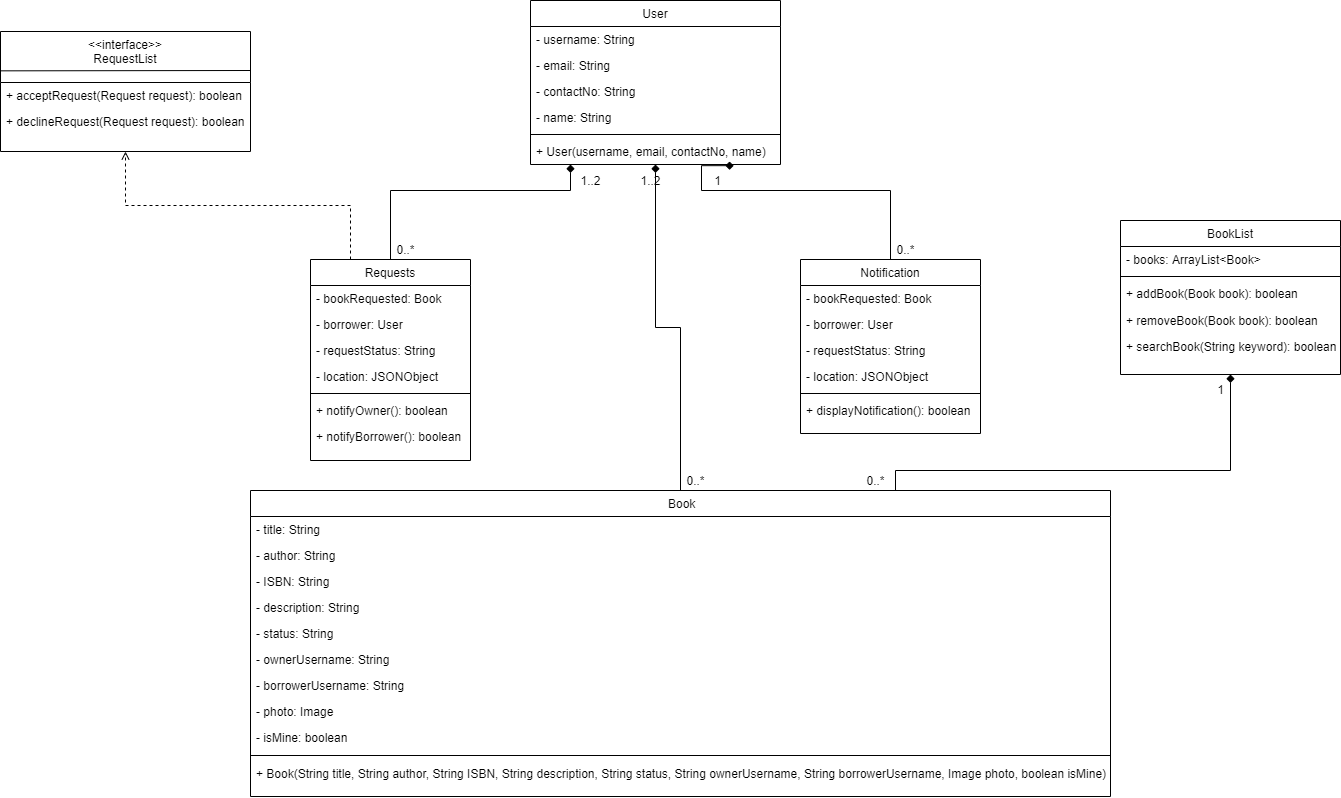

The diagram above was exported from draw.io. Its source (the exported page's mxGraphModel, read from the mxfile embedded in the PNG):
<mxGraphModel dx="1863" dy="813" grid="1" gridSize="10" guides="1" tooltips="1" connect="1" arrows="1" fold="1" page="1" pageScale="1" pageWidth="1654" pageHeight="1169" math="0" shadow="0">
  <root>
    <mxCell id="WIyWlLk6GJQsqaUBKTNV-0" />
    <mxCell id="WIyWlLk6GJQsqaUBKTNV-1" parent="WIyWlLk6GJQsqaUBKTNV-0" />
    <mxCell id="zk_aabifl9qLbXWyu50G-33" style="edgeStyle=orthogonalEdgeStyle;rounded=0;orthogonalLoop=1;jettySize=auto;html=1;entryX=0.5;entryY=1;entryDx=0;entryDy=0;entryPerimeter=0;endArrow=diamond;endFill=1;" parent="WIyWlLk6GJQsqaUBKTNV-1" source="zkfFHV4jXpPFQw0GAbJ--17" target="R6SUjtX47h5zu0EH2_PO-7" edge="1">
      <mxGeometry relative="1" as="geometry" />
    </mxCell>
    <mxCell id="zk_aabifl9qLbXWyu50G-34" value="1..2" style="text;html=1;align=center;verticalAlign=middle;resizable=0;points=[];autosize=1;" parent="WIyWlLk6GJQsqaUBKTNV-1" vertex="1">
      <mxGeometry x="750" y="220" width="40" height="20" as="geometry" />
    </mxCell>
    <mxCell id="zk_aabifl9qLbXWyu50G-35" value="0..*" style="text;html=1;align=center;verticalAlign=middle;resizable=0;points=[];autosize=1;" parent="WIyWlLk6GJQsqaUBKTNV-1" vertex="1">
      <mxGeometry x="800" y="520" width="30" height="20" as="geometry" />
    </mxCell>
    <mxCell id="zkfFHV4jXpPFQw0GAbJ--0" value="User" style="swimlane;fontStyle=0;align=center;verticalAlign=top;childLayout=stackLayout;horizontal=1;startSize=26;horizontalStack=0;resizeParent=1;resizeLast=0;collapsible=1;marginBottom=0;rounded=0;shadow=0;strokeWidth=1;" parent="WIyWlLk6GJQsqaUBKTNV-1" vertex="1">
      <mxGeometry x="650" y="50" width="250" height="164" as="geometry">
        <mxRectangle x="230" y="140" width="160" height="26" as="alternateBounds" />
      </mxGeometry>
    </mxCell>
    <mxCell id="zkfFHV4jXpPFQw0GAbJ--1" value="- username: String" style="text;align=left;verticalAlign=top;spacingLeft=4;spacingRight=4;overflow=hidden;rotatable=0;points=[[0,0.5],[1,0.5]];portConstraint=eastwest;" parent="zkfFHV4jXpPFQw0GAbJ--0" vertex="1">
      <mxGeometry y="26" width="250" height="26" as="geometry" />
    </mxCell>
    <mxCell id="zkfFHV4jXpPFQw0GAbJ--2" value="- email: String" style="text;align=left;verticalAlign=top;spacingLeft=4;spacingRight=4;overflow=hidden;rotatable=0;points=[[0,0.5],[1,0.5]];portConstraint=eastwest;rounded=0;shadow=0;html=0;" parent="zkfFHV4jXpPFQw0GAbJ--0" vertex="1">
      <mxGeometry y="52" width="250" height="26" as="geometry" />
    </mxCell>
    <mxCell id="yCwD5Vr7WRlm3-DpYuKa-16" value="- contactNo: String" style="text;align=left;verticalAlign=top;spacingLeft=4;spacingRight=4;overflow=hidden;rotatable=0;points=[[0,0.5],[1,0.5]];portConstraint=eastwest;rounded=0;shadow=0;html=0;" parent="zkfFHV4jXpPFQw0GAbJ--0" vertex="1">
      <mxGeometry y="78" width="250" height="26" as="geometry" />
    </mxCell>
    <mxCell id="R6SUjtX47h5zu0EH2_PO-9" value="- name: String" style="text;align=left;verticalAlign=top;spacingLeft=4;spacingRight=4;overflow=hidden;rotatable=0;points=[[0,0.5],[1,0.5]];portConstraint=eastwest;" parent="zkfFHV4jXpPFQw0GAbJ--0" vertex="1">
      <mxGeometry y="104" width="250" height="26" as="geometry" />
    </mxCell>
    <mxCell id="zkfFHV4jXpPFQw0GAbJ--4" value="" style="line;html=1;strokeWidth=1;align=left;verticalAlign=middle;spacingTop=-1;spacingLeft=3;spacingRight=3;rotatable=0;labelPosition=right;points=[];portConstraint=eastwest;" parent="zkfFHV4jXpPFQw0GAbJ--0" vertex="1">
      <mxGeometry y="130" width="250" height="8" as="geometry" />
    </mxCell>
    <mxCell id="R6SUjtX47h5zu0EH2_PO-7" value="+ User(username, email, contactNo, name)" style="text;align=left;verticalAlign=top;spacingLeft=4;spacingRight=4;overflow=hidden;rotatable=0;points=[[0,0.5],[1,0.5]];portConstraint=eastwest;rounded=0;shadow=0;html=0;" parent="zkfFHV4jXpPFQw0GAbJ--0" vertex="1">
      <mxGeometry y="138" width="250" height="26" as="geometry" />
    </mxCell>
    <mxCell id="zk_aabifl9qLbXWyu50G-51" style="edgeStyle=orthogonalEdgeStyle;rounded=0;orthogonalLoop=1;jettySize=auto;html=1;exitX=0.75;exitY=0;exitDx=0;exitDy=0;entryX=0.5;entryY=1;entryDx=0;entryDy=0;endArrow=diamond;endFill=1;" parent="WIyWlLk6GJQsqaUBKTNV-1" source="zkfFHV4jXpPFQw0GAbJ--17" target="yCwD5Vr7WRlm3-DpYuKa-9" edge="1">
      <mxGeometry relative="1" as="geometry">
        <Array as="points">
          <mxPoint x="1015" y="520" />
          <mxPoint x="1350" y="520" />
        </Array>
        <mxPoint x="1330" y="429" as="targetPoint" />
      </mxGeometry>
    </mxCell>
    <mxCell id="zkfFHV4jXpPFQw0GAbJ--17" value=" Book" style="swimlane;fontStyle=0;align=center;verticalAlign=top;childLayout=stackLayout;horizontal=1;startSize=26;horizontalStack=0;resizeParent=1;resizeLast=0;collapsible=1;marginBottom=0;rounded=0;shadow=0;strokeWidth=1;" parent="WIyWlLk6GJQsqaUBKTNV-1" vertex="1">
      <mxGeometry x="370" y="540" width="860" height="306" as="geometry">
        <mxRectangle x="550" y="140" width="160" height="26" as="alternateBounds" />
      </mxGeometry>
    </mxCell>
    <mxCell id="zkfFHV4jXpPFQw0GAbJ--18" value="- title: String" style="text;align=left;verticalAlign=top;spacingLeft=4;spacingRight=4;overflow=hidden;rotatable=0;points=[[0,0.5],[1,0.5]];portConstraint=eastwest;" parent="zkfFHV4jXpPFQw0GAbJ--17" vertex="1">
      <mxGeometry y="26" width="860" height="26" as="geometry" />
    </mxCell>
    <mxCell id="zkfFHV4jXpPFQw0GAbJ--19" value="- author: String" style="text;align=left;verticalAlign=top;spacingLeft=4;spacingRight=4;overflow=hidden;rotatable=0;points=[[0,0.5],[1,0.5]];portConstraint=eastwest;rounded=0;shadow=0;html=0;" parent="zkfFHV4jXpPFQw0GAbJ--17" vertex="1">
      <mxGeometry y="52" width="860" height="26" as="geometry" />
    </mxCell>
    <mxCell id="zkfFHV4jXpPFQw0GAbJ--20" value="- ISBN: String" style="text;align=left;verticalAlign=top;spacingLeft=4;spacingRight=4;overflow=hidden;rotatable=0;points=[[0,0.5],[1,0.5]];portConstraint=eastwest;rounded=0;shadow=0;html=0;" parent="zkfFHV4jXpPFQw0GAbJ--17" vertex="1">
      <mxGeometry y="78" width="860" height="26" as="geometry" />
    </mxCell>
    <mxCell id="zkfFHV4jXpPFQw0GAbJ--21" value="- description: String" style="text;align=left;verticalAlign=top;spacingLeft=4;spacingRight=4;overflow=hidden;rotatable=0;points=[[0,0.5],[1,0.5]];portConstraint=eastwest;rounded=0;shadow=0;html=0;" parent="zkfFHV4jXpPFQw0GAbJ--17" vertex="1">
      <mxGeometry y="104" width="860" height="26" as="geometry" />
    </mxCell>
    <mxCell id="zkfFHV4jXpPFQw0GAbJ--22" value="- status: String" style="text;align=left;verticalAlign=top;spacingLeft=4;spacingRight=4;overflow=hidden;rotatable=0;points=[[0,0.5],[1,0.5]];portConstraint=eastwest;rounded=0;shadow=0;html=0;" parent="zkfFHV4jXpPFQw0GAbJ--17" vertex="1">
      <mxGeometry y="130" width="860" height="26" as="geometry" />
    </mxCell>
    <mxCell id="zk_aabifl9qLbXWyu50G-0" value="- ownerUsername: String" style="text;align=left;verticalAlign=top;spacingLeft=4;spacingRight=4;overflow=hidden;rotatable=0;points=[[0,0.5],[1,0.5]];portConstraint=eastwest;rounded=0;shadow=0;html=0;" parent="zkfFHV4jXpPFQw0GAbJ--17" vertex="1">
      <mxGeometry y="156" width="860" height="26" as="geometry" />
    </mxCell>
    <mxCell id="zk_aabifl9qLbXWyu50G-2" value="- borrowerUsername: String" style="text;align=left;verticalAlign=top;spacingLeft=4;spacingRight=4;overflow=hidden;rotatable=0;points=[[0,0.5],[1,0.5]];portConstraint=eastwest;rounded=0;shadow=0;html=0;" parent="zkfFHV4jXpPFQw0GAbJ--17" vertex="1">
      <mxGeometry y="182" width="860" height="26" as="geometry" />
    </mxCell>
    <mxCell id="zk_aabifl9qLbXWyu50G-5" value="- photo: Image" style="text;align=left;verticalAlign=top;spacingLeft=4;spacingRight=4;overflow=hidden;rotatable=0;points=[[0,0.5],[1,0.5]];portConstraint=eastwest;rounded=0;shadow=0;html=0;" parent="zkfFHV4jXpPFQw0GAbJ--17" vertex="1">
      <mxGeometry y="208" width="860" height="26" as="geometry" />
    </mxCell>
    <mxCell id="qrrK4Tsy3afeyU-_kTh3-1" value="- isMine: boolean" style="text;align=left;verticalAlign=top;spacingLeft=4;spacingRight=4;overflow=hidden;rotatable=0;points=[[0,0.5],[1,0.5]];portConstraint=eastwest;rounded=0;shadow=0;html=0;" parent="zkfFHV4jXpPFQw0GAbJ--17" vertex="1">
      <mxGeometry y="234" width="860" height="26" as="geometry" />
    </mxCell>
    <mxCell id="zkfFHV4jXpPFQw0GAbJ--23" value="" style="line;html=1;strokeWidth=1;align=left;verticalAlign=middle;spacingTop=-1;spacingLeft=3;spacingRight=3;rotatable=0;labelPosition=right;points=[];portConstraint=eastwest;" parent="zkfFHV4jXpPFQw0GAbJ--17" vertex="1">
      <mxGeometry y="260" width="860" height="10" as="geometry" />
    </mxCell>
    <mxCell id="zk_aabifl9qLbXWyu50G-4" value="+ Book(String title, String author, String ISBN, String description, String status, String ownerUsername, String borrowerUsername, Image photo, boolean isMine)" style="text;align=left;verticalAlign=top;spacingLeft=4;spacingRight=4;overflow=hidden;rotatable=0;points=[[0,0.5],[1,0.5]];portConstraint=eastwest;rounded=0;shadow=0;html=0;" parent="zkfFHV4jXpPFQw0GAbJ--17" vertex="1">
      <mxGeometry y="270" width="860" height="26" as="geometry" />
    </mxCell>
    <mxCell id="zk_aabifl9qLbXWyu50G-38" style="edgeStyle=orthogonalEdgeStyle;rounded=0;orthogonalLoop=1;jettySize=auto;html=1;exitX=0.5;exitY=0;exitDx=0;exitDy=0;entryX=0.813;entryY=1.045;entryDx=0;entryDy=0;entryPerimeter=0;endArrow=diamond;endFill=1;" parent="WIyWlLk6GJQsqaUBKTNV-1" source="R6SUjtX47h5zu0EH2_PO-28" target="R6SUjtX47h5zu0EH2_PO-7" edge="1">
      <mxGeometry relative="1" as="geometry">
        <Array as="points">
          <mxPoint x="1010" y="240" />
          <mxPoint x="821" y="240" />
        </Array>
      </mxGeometry>
    </mxCell>
    <mxCell id="zk_aabifl9qLbXWyu50G-37" style="edgeStyle=orthogonalEdgeStyle;rounded=0;orthogonalLoop=1;jettySize=auto;html=1;exitX=0.5;exitY=0;exitDx=0;exitDy=0;endArrow=diamond;endFill=1;" parent="WIyWlLk6GJQsqaUBKTNV-1" source="R6SUjtX47h5zu0EH2_PO-20" target="R6SUjtX47h5zu0EH2_PO-7" edge="1">
      <mxGeometry relative="1" as="geometry">
        <Array as="points">
          <mxPoint x="510" y="240" />
          <mxPoint x="690" y="240" />
        </Array>
      </mxGeometry>
    </mxCell>
    <mxCell id="zk_aabifl9qLbXWyu50G-39" value="0..*" style="text;html=1;align=center;verticalAlign=middle;resizable=0;points=[];autosize=1;" parent="WIyWlLk6GJQsqaUBKTNV-1" vertex="1">
      <mxGeometry x="510" y="289" width="30" height="20" as="geometry" />
    </mxCell>
    <mxCell id="zk_aabifl9qLbXWyu50G-40" value="0..*" style="text;html=1;align=center;verticalAlign=middle;resizable=0;points=[];autosize=1;" parent="WIyWlLk6GJQsqaUBKTNV-1" vertex="1">
      <mxGeometry x="1010" y="289" width="30" height="20" as="geometry" />
    </mxCell>
    <mxCell id="zk_aabifl9qLbXWyu50G-41" value="1" style="text;html=1;align=center;verticalAlign=middle;resizable=0;points=[];autosize=1;" parent="WIyWlLk6GJQsqaUBKTNV-1" vertex="1">
      <mxGeometry x="827" y="220" width="20" height="20" as="geometry" />
    </mxCell>
    <mxCell id="zk_aabifl9qLbXWyu50G-42" value="1..2" style="text;html=1;align=center;verticalAlign=middle;resizable=0;points=[];autosize=1;" parent="WIyWlLk6GJQsqaUBKTNV-1" vertex="1">
      <mxGeometry x="690" y="220" width="40" height="20" as="geometry" />
    </mxCell>
    <mxCell id="zk_aabifl9qLbXWyu50G-44" style="edgeStyle=orthogonalEdgeStyle;rounded=0;orthogonalLoop=1;jettySize=auto;html=1;exitX=0.25;exitY=0;exitDx=0;exitDy=0;endArrow=open;endFill=0;dashed=1;entryX=0.5;entryY=1;entryDx=0;entryDy=0;" parent="WIyWlLk6GJQsqaUBKTNV-1" source="R6SUjtX47h5zu0EH2_PO-20" target="R6SUjtX47h5zu0EH2_PO-38" edge="1">
      <mxGeometry relative="1" as="geometry">
        <mxPoint x="200" y="284" as="targetPoint" />
      </mxGeometry>
    </mxCell>
    <mxCell id="R6SUjtX47h5zu0EH2_PO-20" value="Requests" style="swimlane;fontStyle=0;align=center;verticalAlign=top;childLayout=stackLayout;horizontal=1;startSize=26;horizontalStack=0;resizeParent=1;resizeLast=0;collapsible=1;marginBottom=0;rounded=0;shadow=0;strokeWidth=1;" parent="WIyWlLk6GJQsqaUBKTNV-1" vertex="1">
      <mxGeometry x="430" y="309" width="160" height="201" as="geometry">
        <mxRectangle x="120" y="400" width="160" height="26" as="alternateBounds" />
      </mxGeometry>
    </mxCell>
    <mxCell id="R6SUjtX47h5zu0EH2_PO-21" value="- bookRequested: Book" style="text;align=left;verticalAlign=top;spacingLeft=4;spacingRight=4;overflow=hidden;rotatable=0;points=[[0,0.5],[1,0.5]];portConstraint=eastwest;" parent="R6SUjtX47h5zu0EH2_PO-20" vertex="1">
      <mxGeometry y="26" width="160" height="26" as="geometry" />
    </mxCell>
    <mxCell id="R6SUjtX47h5zu0EH2_PO-22" value="- borrower: User" style="text;align=left;verticalAlign=top;spacingLeft=4;spacingRight=4;overflow=hidden;rotatable=0;points=[[0,0.5],[1,0.5]];portConstraint=eastwest;" parent="R6SUjtX47h5zu0EH2_PO-20" vertex="1">
      <mxGeometry y="52" width="160" height="26" as="geometry" />
    </mxCell>
    <mxCell id="R6SUjtX47h5zu0EH2_PO-23" value="- requestStatus: String" style="text;align=left;verticalAlign=top;spacingLeft=4;spacingRight=4;overflow=hidden;rotatable=0;points=[[0,0.5],[1,0.5]];portConstraint=eastwest;" parent="R6SUjtX47h5zu0EH2_PO-20" vertex="1">
      <mxGeometry y="78" width="160" height="26" as="geometry" />
    </mxCell>
    <mxCell id="R6SUjtX47h5zu0EH2_PO-24" value="- location: JSONObject" style="text;align=left;verticalAlign=top;spacingLeft=4;spacingRight=4;overflow=hidden;rotatable=0;points=[[0,0.5],[1,0.5]];portConstraint=eastwest;" parent="R6SUjtX47h5zu0EH2_PO-20" vertex="1">
      <mxGeometry y="104" width="160" height="26" as="geometry" />
    </mxCell>
    <mxCell id="R6SUjtX47h5zu0EH2_PO-25" value="" style="line;html=1;strokeWidth=1;align=left;verticalAlign=middle;spacingTop=-1;spacingLeft=3;spacingRight=3;rotatable=0;labelPosition=right;points=[];portConstraint=eastwest;" parent="R6SUjtX47h5zu0EH2_PO-20" vertex="1">
      <mxGeometry y="130" width="160" height="8" as="geometry" />
    </mxCell>
    <mxCell id="R6SUjtX47h5zu0EH2_PO-26" value="+ notifyOwner(): boolean" style="text;align=left;verticalAlign=top;spacingLeft=4;spacingRight=4;overflow=hidden;rotatable=0;points=[[0,0.5],[1,0.5]];portConstraint=eastwest;fontStyle=0" parent="R6SUjtX47h5zu0EH2_PO-20" vertex="1">
      <mxGeometry y="138" width="160" height="26" as="geometry" />
    </mxCell>
    <mxCell id="R6SUjtX47h5zu0EH2_PO-27" value="+ notifyBorrower(): boolean" style="text;align=left;verticalAlign=top;spacingLeft=4;spacingRight=4;overflow=hidden;rotatable=0;points=[[0,0.5],[1,0.5]];portConstraint=eastwest;fontStyle=0" parent="R6SUjtX47h5zu0EH2_PO-20" vertex="1">
      <mxGeometry y="164" width="160" height="26" as="geometry" />
    </mxCell>
    <mxCell id="R6SUjtX47h5zu0EH2_PO-45" value="" style="endArrow=none;html=1;" parent="WIyWlLk6GJQsqaUBKTNV-1" source="R6SUjtX47h5zu0EH2_PO-38" edge="1">
      <mxGeometry width="50" height="50" relative="1" as="geometry">
        <mxPoint x="117" y="118" as="sourcePoint" />
        <mxPoint x="370" y="118" as="targetPoint" />
      </mxGeometry>
    </mxCell>
    <mxCell id="R6SUjtX47h5zu0EH2_PO-38" value="&lt;&lt;interface&gt;&gt;&#10;RequestList" style="swimlane;fontStyle=0;align=center;verticalAlign=top;childLayout=stackLayout;horizontal=1;startSize=51;horizontalStack=0;resizeParent=1;resizeLast=0;collapsible=1;marginBottom=0;rounded=0;shadow=0;strokeWidth=1;" parent="WIyWlLk6GJQsqaUBKTNV-1" vertex="1">
      <mxGeometry x="120" y="81" width="250" height="120" as="geometry">
        <mxRectangle x="340" y="380" width="170" height="26" as="alternateBounds" />
      </mxGeometry>
    </mxCell>
    <mxCell id="R6SUjtX47h5zu0EH2_PO-52" value="" style="endArrow=none;html=1;" parent="R6SUjtX47h5zu0EH2_PO-38" target="R6SUjtX47h5zu0EH2_PO-38" edge="1">
      <mxGeometry width="50" height="50" relative="1" as="geometry">
        <mxPoint y="50" as="sourcePoint" />
        <mxPoint x="50" y="290" as="targetPoint" />
      </mxGeometry>
    </mxCell>
    <mxCell id="R6SUjtX47h5zu0EH2_PO-64" value="" style="endArrow=none;html=1;" parent="R6SUjtX47h5zu0EH2_PO-38" edge="1">
      <mxGeometry width="50" height="50" relative="1" as="geometry">
        <mxPoint y="39.34000000000003" as="sourcePoint" />
        <mxPoint x="250" y="39" as="targetPoint" />
        <Array as="points" />
      </mxGeometry>
    </mxCell>
    <mxCell id="R6SUjtX47h5zu0EH2_PO-40" value="+ acceptRequest(Request request): boolean" style="text;align=left;verticalAlign=top;spacingLeft=4;spacingRight=4;overflow=hidden;rotatable=0;points=[[0,0.5],[1,0.5]];portConstraint=eastwest;fontStyle=0" parent="R6SUjtX47h5zu0EH2_PO-38" vertex="1">
      <mxGeometry y="51" width="250" height="26" as="geometry" />
    </mxCell>
    <mxCell id="R6SUjtX47h5zu0EH2_PO-41" value="+ declineRequest(Request request): boolean" style="text;align=left;verticalAlign=top;spacingLeft=4;spacingRight=4;overflow=hidden;rotatable=0;points=[[0,0.5],[1,0.5]];portConstraint=eastwest;fontStyle=0" parent="R6SUjtX47h5zu0EH2_PO-38" vertex="1">
      <mxGeometry y="77" width="250" height="24" as="geometry" />
    </mxCell>
    <mxCell id="zk_aabifl9qLbXWyu50G-52" value="0..*" style="text;html=1;align=center;verticalAlign=middle;resizable=0;points=[];autosize=1;" parent="WIyWlLk6GJQsqaUBKTNV-1" vertex="1">
      <mxGeometry x="980" y="520" width="30" height="20" as="geometry" />
    </mxCell>
    <mxCell id="zk_aabifl9qLbXWyu50G-53" value="1" style="text;html=1;align=center;verticalAlign=middle;resizable=0;points=[];autosize=1;" parent="WIyWlLk6GJQsqaUBKTNV-1" vertex="1">
      <mxGeometry x="1330" y="429" width="20" height="20" as="geometry" />
    </mxCell>
    <mxCell id="R6SUjtX47h5zu0EH2_PO-28" value="Notification" style="swimlane;fontStyle=0;align=center;verticalAlign=top;childLayout=stackLayout;horizontal=1;startSize=26;horizontalStack=0;resizeParent=1;resizeLast=0;collapsible=1;marginBottom=0;rounded=0;shadow=0;strokeWidth=1;" parent="WIyWlLk6GJQsqaUBKTNV-1" vertex="1">
      <mxGeometry x="920" y="309" width="180" height="174" as="geometry">
        <mxRectangle x="120" y="400" width="160" height="26" as="alternateBounds" />
      </mxGeometry>
    </mxCell>
    <mxCell id="R6SUjtX47h5zu0EH2_PO-29" value="- bookRequested: Book" style="text;align=left;verticalAlign=top;spacingLeft=4;spacingRight=4;overflow=hidden;rotatable=0;points=[[0,0.5],[1,0.5]];portConstraint=eastwest;" parent="R6SUjtX47h5zu0EH2_PO-28" vertex="1">
      <mxGeometry y="26" width="180" height="26" as="geometry" />
    </mxCell>
    <mxCell id="R6SUjtX47h5zu0EH2_PO-30" value="- borrower: User" style="text;align=left;verticalAlign=top;spacingLeft=4;spacingRight=4;overflow=hidden;rotatable=0;points=[[0,0.5],[1,0.5]];portConstraint=eastwest;" parent="R6SUjtX47h5zu0EH2_PO-28" vertex="1">
      <mxGeometry y="52" width="180" height="26" as="geometry" />
    </mxCell>
    <mxCell id="R6SUjtX47h5zu0EH2_PO-31" value="- requestStatus: String" style="text;align=left;verticalAlign=top;spacingLeft=4;spacingRight=4;overflow=hidden;rotatable=0;points=[[0,0.5],[1,0.5]];portConstraint=eastwest;" parent="R6SUjtX47h5zu0EH2_PO-28" vertex="1">
      <mxGeometry y="78" width="180" height="26" as="geometry" />
    </mxCell>
    <mxCell id="R6SUjtX47h5zu0EH2_PO-32" value="- location: JSONObject" style="text;align=left;verticalAlign=top;spacingLeft=4;spacingRight=4;overflow=hidden;rotatable=0;points=[[0,0.5],[1,0.5]];portConstraint=eastwest;" parent="R6SUjtX47h5zu0EH2_PO-28" vertex="1">
      <mxGeometry y="104" width="180" height="26" as="geometry" />
    </mxCell>
    <mxCell id="R6SUjtX47h5zu0EH2_PO-33" value="" style="line;html=1;strokeWidth=1;align=left;verticalAlign=middle;spacingTop=-1;spacingLeft=3;spacingRight=3;rotatable=0;labelPosition=right;points=[];portConstraint=eastwest;" parent="R6SUjtX47h5zu0EH2_PO-28" vertex="1">
      <mxGeometry y="130" width="180" height="8" as="geometry" />
    </mxCell>
    <mxCell id="R6SUjtX47h5zu0EH2_PO-37" value="+ displayNotification(): boolean" style="text;align=left;verticalAlign=top;spacingLeft=4;spacingRight=4;overflow=hidden;rotatable=0;points=[[0,0.5],[1,0.5]];portConstraint=eastwest;" parent="R6SUjtX47h5zu0EH2_PO-28" vertex="1">
      <mxGeometry y="138" width="180" height="26" as="geometry" />
    </mxCell>
    <mxCell id="yCwD5Vr7WRlm3-DpYuKa-9" value="BookList" style="swimlane;fontStyle=0;align=center;verticalAlign=top;childLayout=stackLayout;horizontal=1;startSize=26;horizontalStack=0;resizeParent=1;resizeLast=0;collapsible=1;marginBottom=0;rounded=0;shadow=0;strokeWidth=1;" parent="WIyWlLk6GJQsqaUBKTNV-1" vertex="1">
      <mxGeometry x="1240" y="270" width="220" height="154" as="geometry">
        <mxRectangle x="120" y="400" width="160" height="26" as="alternateBounds" />
      </mxGeometry>
    </mxCell>
    <mxCell id="yCwD5Vr7WRlm3-DpYuKa-10" value="- books: ArrayList&lt;Book&gt;" style="text;align=left;verticalAlign=top;spacingLeft=4;spacingRight=4;overflow=hidden;rotatable=0;points=[[0,0.5],[1,0.5]];portConstraint=eastwest;" parent="yCwD5Vr7WRlm3-DpYuKa-9" vertex="1">
      <mxGeometry y="26" width="220" height="26" as="geometry" />
    </mxCell>
    <mxCell id="yCwD5Vr7WRlm3-DpYuKa-14" value="" style="line;html=1;strokeWidth=1;align=left;verticalAlign=middle;spacingTop=-1;spacingLeft=3;spacingRight=3;rotatable=0;labelPosition=right;points=[];portConstraint=eastwest;" parent="yCwD5Vr7WRlm3-DpYuKa-9" vertex="1">
      <mxGeometry y="52" width="220" height="8" as="geometry" />
    </mxCell>
    <mxCell id="yCwD5Vr7WRlm3-DpYuKa-6" value="+ addBook(Book book): boolean" style="text;align=left;verticalAlign=top;spacingLeft=4;spacingRight=4;overflow=hidden;rotatable=0;points=[[0,0.5],[1,0.5]];portConstraint=eastwest;fontStyle=0" parent="yCwD5Vr7WRlm3-DpYuKa-9" vertex="1">
      <mxGeometry y="60" width="220" height="27" as="geometry" />
    </mxCell>
    <mxCell id="yCwD5Vr7WRlm3-DpYuKa-7" value="+ removeBook(Book book): boolean" style="text;align=left;verticalAlign=top;spacingLeft=4;spacingRight=4;overflow=hidden;rotatable=0;points=[[0,0.5],[1,0.5]];portConstraint=eastwest;fontStyle=0" parent="yCwD5Vr7WRlm3-DpYuKa-9" vertex="1">
      <mxGeometry y="87" width="220" height="26" as="geometry" />
    </mxCell>
    <mxCell id="yCwD5Vr7WRlm3-DpYuKa-8" value="+ searchBook(String keyword): boolean" style="text;align=left;verticalAlign=top;spacingLeft=4;spacingRight=4;overflow=hidden;rotatable=0;points=[[0,0.5],[1,0.5]];portConstraint=eastwest;fontStyle=0" parent="yCwD5Vr7WRlm3-DpYuKa-9" vertex="1">
      <mxGeometry y="113" width="220" height="26" as="geometry" />
    </mxCell>
  </root>
</mxGraphModel>